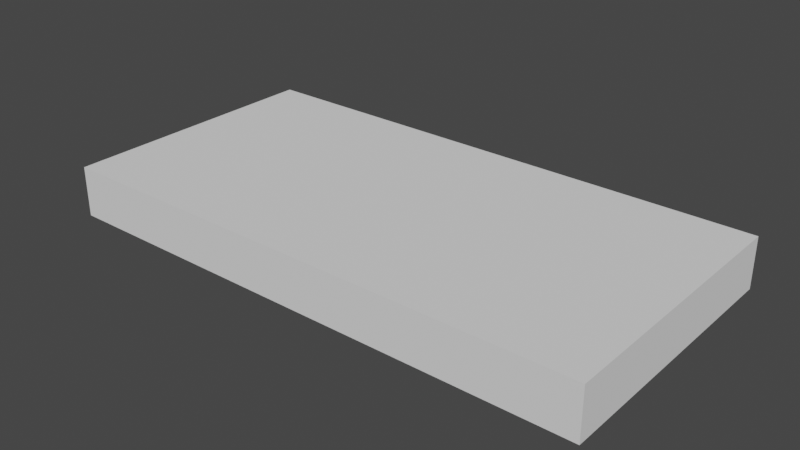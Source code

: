 # Source: Floor_2x1_Simplified.blend  (saved by Blender 2.92.15; exported with 4.5.12 LTS)
import bpy
from mathutils import Matrix  # noqa: F401  (used for matrix-valued properties, if any)

bpy.ops.wm.read_factory_settings(use_empty=True)
scene = bpy.context.scene
scene.name = 'Scene'

# ---- collections
col_collection = bpy.data.collections.new('Collection'); scene.collection.children.link(col_collection)

# ---- world
world_world = bpy.data.worlds.new('World'); scene.world = world_world
world_world.use_nodes = True; world_world.node_tree.nodes.clear()
_N = world_world.node_tree.nodes; _L = world_world.node_tree.links
n0 = _N.new('ShaderNodeOutputWorld'); n0.name = 'World Output'; n0.location = (300, 300)
n1 = _N.new('ShaderNodeBackground'); n1.name = 'Background'; n1.location = (10, 300)
n1.inputs[0].default_value = (0.05088, 0.05088, 0.05088, 1.0)
_L.new(n1.outputs[0], n0.inputs[0])
n0.is_active_output = True
world_world.color = (0.05088, 0.05088, 0.05088)
world_world.use_sun_shadow = False
world_world.sun_shadow_jitter_overblur = 0.0

# ---- meshes
me_cube = bpy.data.meshes.new('Cube')
me_cube.from_pydata([(-1.841, -1.924, 0.001966), (-1.841, -1.924, 0.6926), (-1.841, 1.809, 0.00395), (-1.841, 1.809, 0.6946), (1.892, -1.924, -1.693e-05), (1.892, -1.924, 0.6906), (1.892, 1.809, 0.001967), (1.892, 1.809, 0.6926), (5.625, 1.809, 0.6926), (5.625, 1.809, 0.001967), (5.625, -1.924, -1.693e-05), (5.625, -1.924, 0.6906)], [], [(0, 1, 3, 2), (2, 3, 7, 6), (5, 4, 10, 11), (4, 5, 1, 0), (2, 6, 4, 0), (7, 3, 1, 5), (9, 8, 11, 10), (4, 6, 9, 10), (7, 5, 11, 8), (6, 7, 8, 9)])
_uv = me_cube.uv_layers.new(name='UVMap')
_uv.uv.foreach_set('vector', [0.375, 0.0, 0.625, 0.0, 0.625, 0.25, 0.375, 0.25, 0.375, 0.25, 0.625, 0.25, 0.625, 0.5, 0.375, 0.5, 0.625, 0.75, 0.375, 0.75, 0.375, 0.75, 0.625, 0.75, 0.375, 0.75, 0.625, 0.75, 0.625, 1.0, 0.375, 1.0, 0.125, 0.5, 0.375, 0.5, 0.375, 0.75, 0.125, 0.75, 0.625, 0.5, 0.875, 0.5, 0.875, 0.75, 0.625, 0.75, 0.375, 0.5, 0.625, 0.5, 0.625, 0.75, 0.375, 0.75, 0.375, 0.75, 0.375, 0.5, 0.375, 0.5, 0.375, 0.75, 0.625, 0.5, 0.625, 0.75, 0.625, 0.75, 0.625, 0.5, 0.375, 0.5, 0.625, 0.5, 0.625, 0.5, 0.375, 0.5])
me_cube.use_remesh_fix_poles = True
me_cube.use_remesh_preserve_attributes = False
me_cube.use_mirror_vertex_groups = False
me_cube.update()

# ---- objects
ob_cube = bpy.data.objects.new('Cube', me_cube)

# ---- transforms, parenting, visibility, modifiers, constraints
ob_cube.location = (0.0, 0.0, 0.0)
ob_cube.lineart.crease_threshold = 0.0

# ---- collection membership
col_collection.objects.link(ob_cube)

# ---- scene / render settings (as saved in the file)
scene.frame_start = 1; scene.frame_end = 250; scene.frame_set(1)
scene.render.engine = 'BLENDER_EEVEE_NEXT'
scene.cycles.use_denoising = False
scene.cycles.samples = 128
scene.cycles.sampling_pattern = 'TABULATED_SOBOL'
scene.cycles.use_adaptive_sampling = False
scene.cycles.use_light_tree = False
scene.view_settings.view_transform = 'Filmic'
bpy.context.view_layer.update()

# ---- added for rendering (the .blend has no active camera and no usable light): camera, sun
cam_auto = bpy.data.cameras.new('AutoCamera')
cam_auto.lens = 50.0
cam_auto.sensor_width = 36.0
cam_auto.clip_end = 1000.0
ob_auto_camera = bpy.data.objects.new('AutoCamera', cam_auto)
scene.collection.objects.link(ob_auto_camera)
ob_auto_camera.location = (9.6414, -9.35666, 6.54669)
ob_auto_camera.rotation_euler = (1.09748, -7.21219e-08, 0.694738)
scene.camera = ob_auto_camera
light_auto_sun = bpy.data.lights.new('AutoSun', 'SUN')
light_auto_sun.energy = 3.0
light_auto_sun.angle = 0.0523599
ob_auto_sun = bpy.data.objects.new('AutoSun', light_auto_sun)
scene.collection.objects.link(ob_auto_sun)
ob_auto_sun.rotation_euler = (0.872665, 0.174533, 0.523599)
bpy.context.view_layer.update()
